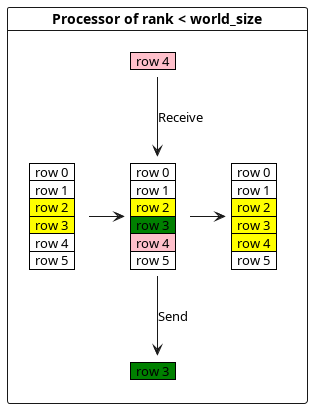

The diagram above was rendered by PlantUML. Its source (embedded in the PNG):
@startuml
<style>
note {
    backgroundcolor white
    shadowing 0
    linecolor transparent
}
</style>
card "Processor of rank < world_size" {
note as element1
    <#green>|  row 3  |
end note

note as element2
    <#pink>|  row 4  |
end note

note as grid1l
    |  row 0  |
    |  row 1  |
    <#yellow>|  row 2  |
    <#yellow>|  row 3  |
    |  row 4  |
    |  row 5  |
end note
note as grid12
    |  row 0  |
    |  row 1  |
    <#yellow>|  row 2  |
    <#yellow>|  row 3  |
    <#yellow>|  row 4  |
    |  row 5  |
end note


note as grid1
    |  row 0  |
    |  row 1  |
    <#yellow>|  row 2  |
    <#green>|  row 3  |
    <#pink>|  row 4  |
    |  row 5  |
end note
grid1l -> grid1
grid1 -> grid12
grid1 --> element1: Send
element2 --> grid1: Receive
}
@enduml